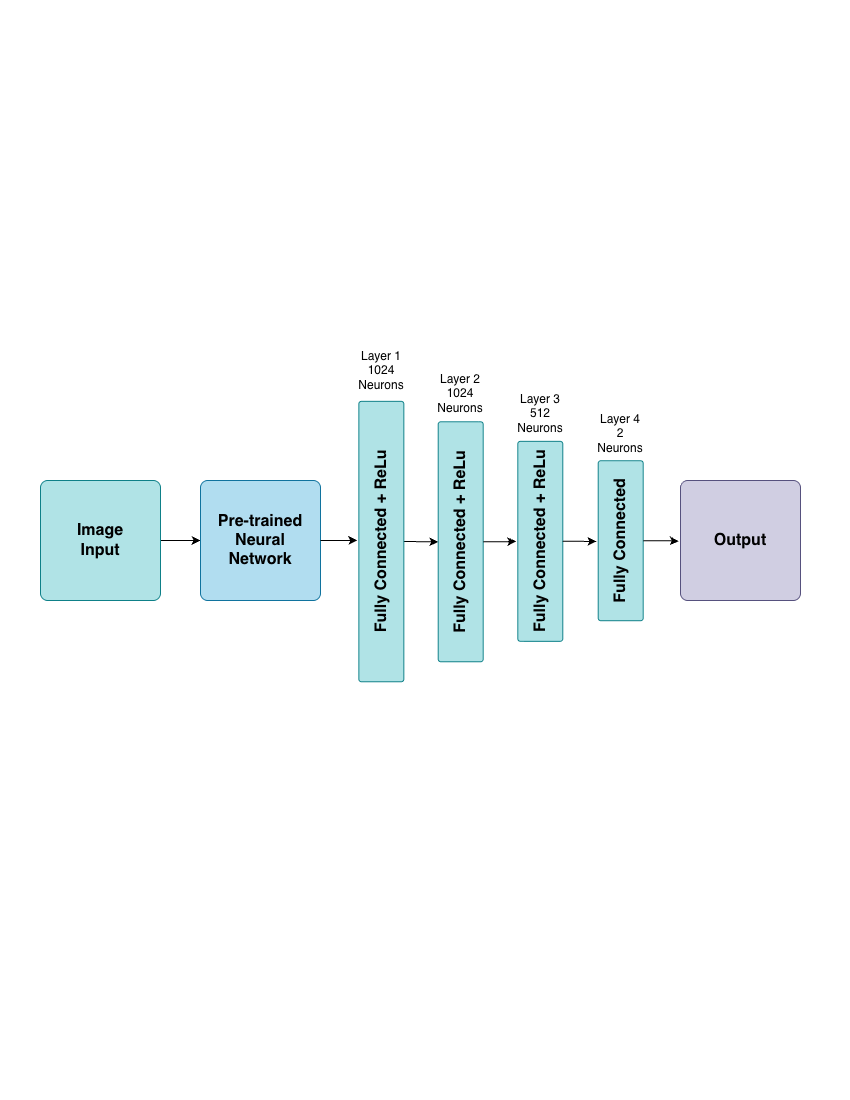

The diagram above was exported from draw.io. Its source (the exported page's mxGraphModel, read from the mxfile embedded in the PNG):
<mxGraphModel dx="1276" dy="807" grid="1" gridSize="10" guides="1" tooltips="1" connect="1" arrows="1" fold="1" page="1" pageScale="1" pageWidth="850" pageHeight="1100" math="0" shadow="0">
  <root>
    <mxCell id="0" />
    <mxCell id="1" parent="0" />
    <mxCell id="mRrjpNkQDbkcW7oetMFF-14" edge="1" parent="1" source="mRrjpNkQDbkcW7oetMFF-2" style="edgeStyle=orthogonalEdgeStyle;rounded=0;orthogonalLoop=1;jettySize=auto;html=1;entryX=0;entryY=0.5;entryDx=0;entryDy=0;" target="mRrjpNkQDbkcW7oetMFF-3">
      <mxGeometry relative="1" as="geometry" />
    </mxCell>
    <mxCell id="mRrjpNkQDbkcW7oetMFF-2" parent="1" style="rounded=1;whiteSpace=wrap;html=1;arcSize=6;fillColor=#b0e3e6;strokeColor=#0e8088;" value="&lt;b&gt;&lt;font style=&quot;font-size: 16px;&quot;&gt;Image&lt;/font&gt;&lt;/b&gt;&lt;div&gt;&lt;b&gt;&lt;font style=&quot;font-size: 16px;&quot;&gt;Input&lt;/font&gt;&lt;/b&gt;&lt;/div&gt;" vertex="1">
      <mxGeometry height="120" width="120" x="40" y="480" as="geometry" />
    </mxCell>
    <mxCell id="mRrjpNkQDbkcW7oetMFF-3" parent="1" style="rounded=1;whiteSpace=wrap;html=1;arcSize=6;fillColor=#b1ddf0;strokeColor=#10739e;" value="&lt;b&gt;&lt;font style=&quot;font-size: 16px;&quot;&gt;Pre-trained&lt;/font&gt;&lt;/b&gt;&lt;div&gt;&lt;b&gt;&lt;font style=&quot;font-size: 16px;&quot;&gt;Neural&lt;/font&gt;&lt;/b&gt;&lt;/div&gt;&lt;div&gt;&lt;b&gt;&lt;font style=&quot;font-size: 16px;&quot;&gt;Network&lt;/font&gt;&lt;/b&gt;&lt;br&gt;&lt;/div&gt;" vertex="1">
      <mxGeometry height="120" width="120" x="200" y="480" as="geometry" />
    </mxCell>
    <mxCell id="mRrjpNkQDbkcW7oetMFF-8" parent="1" style="rounded=1;whiteSpace=wrap;html=1;arcSize=6;fillColor=#d0cee2;strokeColor=#56517e;" value="&lt;b&gt;&lt;font style=&quot;font-size: 16px;&quot;&gt;Output&lt;/font&gt;&lt;/b&gt;" vertex="1">
      <mxGeometry height="120" width="120" x="680" y="480" as="geometry" />
    </mxCell>
    <mxCell id="mRrjpNkQDbkcW7oetMFF-16" edge="1" parent="1" source="mRrjpNkQDbkcW7oetMFF-9" style="edgeStyle=orthogonalEdgeStyle;rounded=0;orthogonalLoop=1;jettySize=auto;html=1;entryX=0.5;entryY=0;entryDx=0;entryDy=0;" target="mRrjpNkQDbkcW7oetMFF-10">
      <mxGeometry relative="1" as="geometry" />
    </mxCell>
    <mxCell id="mRrjpNkQDbkcW7oetMFF-9" parent="1" style="rounded=1;whiteSpace=wrap;html=1;arcSize=6;rotation=-90;fillColor=#b0e3e6;strokeColor=#0e8088;" value="&lt;b&gt;&lt;font style=&quot;font-size: 16px;&quot;&gt;Fully Connected + ReLu&lt;/font&gt;&lt;/b&gt;" vertex="1">
      <mxGeometry height="45" width="280.42" x="240.63" y="518.55" as="geometry" />
    </mxCell>
    <mxCell id="mRrjpNkQDbkcW7oetMFF-10" parent="1" style="rounded=1;whiteSpace=wrap;html=1;arcSize=6;rotation=-90;fillColor=#b0e3e6;strokeColor=#0e8088;" value="&lt;div&gt;&lt;b&gt;&lt;font style=&quot;font-size: 16px;&quot;&gt;Fully Connected + ReLu&lt;/font&gt;&lt;/b&gt;&lt;/div&gt;" vertex="1">
      <mxGeometry height="45" width="240" x="340.21" y="518.76" as="geometry" />
    </mxCell>
    <mxCell id="mRrjpNkQDbkcW7oetMFF-11" parent="1" style="rounded=1;whiteSpace=wrap;html=1;arcSize=6;rotation=-90;fillColor=#b0e3e6;strokeColor=#0e8088;" value="&lt;div&gt;&lt;b&gt;&lt;font style=&quot;font-size: 16px;&quot;&gt;Fully Connected + ReLu&lt;/font&gt;&lt;/b&gt;&lt;/div&gt;" vertex="1">
      <mxGeometry height="45" width="200" x="439.79" y="518.34" as="geometry" />
    </mxCell>
    <mxCell id="mRrjpNkQDbkcW7oetMFF-12" parent="1" style="rounded=1;whiteSpace=wrap;html=1;arcSize=6;rotation=-90;fillColor=#b0e3e6;strokeColor=#0e8088;" value="&lt;div&gt;&lt;b&gt;&lt;font style=&quot;font-size: 16px;&quot;&gt;Fully Connected&lt;/font&gt;&lt;/b&gt;&lt;/div&gt;" vertex="1">
      <mxGeometry height="45" width="160" x="540.21" y="517.71" as="geometry" />
    </mxCell>
    <mxCell id="mRrjpNkQDbkcW7oetMFF-15" edge="1" parent="1" source="mRrjpNkQDbkcW7oetMFF-3" style="edgeStyle=orthogonalEdgeStyle;rounded=0;orthogonalLoop=1;jettySize=auto;html=1;entryX=0.504;entryY=-0.035;entryDx=0;entryDy=0;entryPerimeter=0;" target="mRrjpNkQDbkcW7oetMFF-9">
      <mxGeometry relative="1" as="geometry" />
    </mxCell>
    <mxCell id="mRrjpNkQDbkcW7oetMFF-17" edge="1" parent="1" source="mRrjpNkQDbkcW7oetMFF-10" style="edgeStyle=orthogonalEdgeStyle;rounded=0;orthogonalLoop=1;jettySize=auto;html=1;entryX=0.5;entryY=-0.037;entryDx=0;entryDy=0;entryPerimeter=0;" target="mRrjpNkQDbkcW7oetMFF-11">
      <mxGeometry relative="1" as="geometry" />
    </mxCell>
    <mxCell id="mRrjpNkQDbkcW7oetMFF-19" edge="1" parent="1" source="mRrjpNkQDbkcW7oetMFF-11" style="edgeStyle=orthogonalEdgeStyle;rounded=0;orthogonalLoop=1;jettySize=auto;html=1;entryX=0.495;entryY=-0.04;entryDx=0;entryDy=0;entryPerimeter=0;" target="mRrjpNkQDbkcW7oetMFF-12">
      <mxGeometry relative="1" as="geometry" />
    </mxCell>
    <mxCell id="mRrjpNkQDbkcW7oetMFF-20" edge="1" parent="1" source="mRrjpNkQDbkcW7oetMFF-12" style="edgeStyle=orthogonalEdgeStyle;rounded=0;orthogonalLoop=1;jettySize=auto;html=1;entryX=-0.015;entryY=0.505;entryDx=0;entryDy=0;entryPerimeter=0;" target="mRrjpNkQDbkcW7oetMFF-8">
      <mxGeometry relative="1" as="geometry" />
    </mxCell>
    <mxCell id="mRrjpNkQDbkcW7oetMFF-21" parent="1" style="text;html=1;whiteSpace=wrap;strokeColor=none;fillColor=none;align=center;verticalAlign=middle;rounded=0;" value="Layer 1&lt;div&gt;1024&lt;/div&gt;&lt;div&gt;Neurons&lt;/div&gt;" vertex="1">
      <mxGeometry height="30" width="60" x="350.84" y="355" as="geometry" />
    </mxCell>
    <mxCell id="mRrjpNkQDbkcW7oetMFF-23" parent="1" style="text;html=1;whiteSpace=wrap;strokeColor=none;fillColor=none;align=center;verticalAlign=middle;rounded=0;" value="Layer 2&lt;div&gt;1024&lt;/div&gt;&lt;div&gt;Neurons&lt;/div&gt;" vertex="1">
      <mxGeometry height="30" width="60" x="430.21" y="378" as="geometry" />
    </mxCell>
    <mxCell id="mRrjpNkQDbkcW7oetMFF-24" parent="1" style="text;html=1;whiteSpace=wrap;strokeColor=none;fillColor=none;align=center;verticalAlign=middle;rounded=0;" value="Layer 3&lt;div&gt;512&lt;/div&gt;&lt;div&gt;Neurons&lt;/div&gt;" vertex="1">
      <mxGeometry height="30" width="60" x="509.79" y="398" as="geometry" />
    </mxCell>
    <mxCell id="mRrjpNkQDbkcW7oetMFF-25" parent="1" style="text;html=1;whiteSpace=wrap;strokeColor=none;fillColor=none;align=center;verticalAlign=middle;rounded=0;" value="Layer 4&lt;div&gt;2&lt;br&gt;&lt;div&gt;Neurons&lt;/div&gt;&lt;/div&gt;" vertex="1">
      <mxGeometry height="30" width="60" x="590.21" y="418" as="geometry" />
    </mxCell>
  </root>
</mxGraphModel>